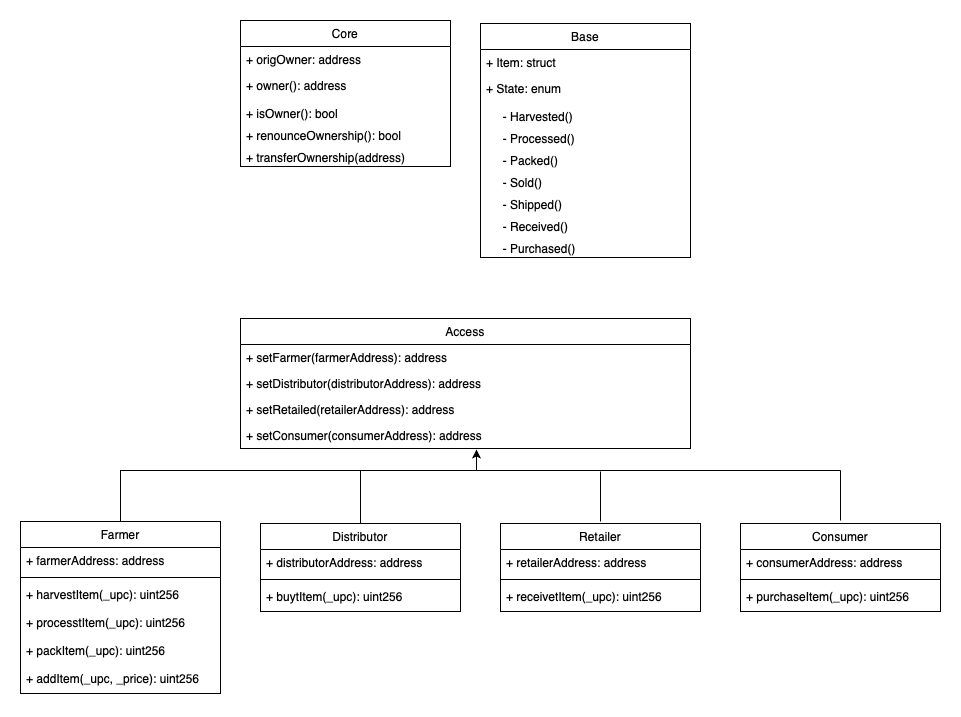

The diagram above was exported from draw.io. Its source (the exported page's mxGraphModel, read from the mxfile embedded in the PNG):
<mxGraphModel dx="1773" dy="585" grid="1" gridSize="10" guides="1" tooltips="1" connect="1" arrows="1" fold="1" page="1" pageScale="1" pageWidth="827" pageHeight="1169" math="0" shadow="0">
  <root>
    <mxCell id="0" />
    <mxCell id="1" parent="0" />
    <mxCell id="KBxDD11FNu-8U9r963yL-1" value="Core" style="swimlane;fontStyle=0;childLayout=stackLayout;horizontal=1;startSize=26;fillColor=none;horizontalStack=0;resizeParent=1;resizeParentMax=0;resizeLast=0;collapsible=1;marginBottom=0;" vertex="1" parent="1">
      <mxGeometry x="200" y="140" width="210" height="146" as="geometry">
        <mxRectangle x="140" y="140" width="60" height="26" as="alternateBounds" />
      </mxGeometry>
    </mxCell>
    <mxCell id="KBxDD11FNu-8U9r963yL-2" value="+ origOwner: address" style="text;strokeColor=none;fillColor=none;align=left;verticalAlign=top;spacingLeft=4;spacingRight=4;overflow=hidden;rotatable=0;points=[[0,0.5],[1,0.5]];portConstraint=eastwest;" vertex="1" parent="KBxDD11FNu-8U9r963yL-1">
      <mxGeometry y="26" width="210" height="26" as="geometry" />
    </mxCell>
    <mxCell id="KBxDD11FNu-8U9r963yL-3" value="+ owner(): address" style="text;strokeColor=none;fillColor=none;align=left;verticalAlign=top;spacingLeft=4;spacingRight=4;overflow=hidden;rotatable=0;points=[[0,0.5],[1,0.5]];portConstraint=eastwest;" vertex="1" parent="KBxDD11FNu-8U9r963yL-1">
      <mxGeometry y="52" width="210" height="28" as="geometry" />
    </mxCell>
    <mxCell id="KBxDD11FNu-8U9r963yL-4" value="+ isOwner(): bool&#10;" style="text;strokeColor=none;fillColor=none;align=left;verticalAlign=top;spacingLeft=4;spacingRight=4;overflow=hidden;rotatable=0;points=[[0,0.5],[1,0.5]];portConstraint=eastwest;" vertex="1" parent="KBxDD11FNu-8U9r963yL-1">
      <mxGeometry y="80" width="210" height="22" as="geometry" />
    </mxCell>
    <mxCell id="KBxDD11FNu-8U9r963yL-11" value="+ renounceOwnership(): bool&#10;" style="text;strokeColor=none;fillColor=none;align=left;verticalAlign=top;spacingLeft=4;spacingRight=4;overflow=hidden;rotatable=0;points=[[0,0.5],[1,0.5]];portConstraint=eastwest;" vertex="1" parent="KBxDD11FNu-8U9r963yL-1">
      <mxGeometry y="102" width="210" height="22" as="geometry" />
    </mxCell>
    <mxCell id="KBxDD11FNu-8U9r963yL-17" value="+ transferOwnership(address)" style="text;strokeColor=none;fillColor=none;align=left;verticalAlign=top;spacingLeft=4;spacingRight=4;overflow=hidden;rotatable=0;points=[[0,0.5],[1,0.5]];portConstraint=eastwest;" vertex="1" parent="KBxDD11FNu-8U9r963yL-1">
      <mxGeometry y="124" width="210" height="22" as="geometry" />
    </mxCell>
    <mxCell id="KBxDD11FNu-8U9r963yL-18" value="Base" style="swimlane;fontStyle=0;childLayout=stackLayout;horizontal=1;startSize=26;fillColor=none;horizontalStack=0;resizeParent=1;resizeParentMax=0;resizeLast=0;collapsible=1;marginBottom=0;" vertex="1" parent="1">
      <mxGeometry x="440" y="143" width="210" height="234" as="geometry">
        <mxRectangle x="140" y="140" width="60" height="26" as="alternateBounds" />
      </mxGeometry>
    </mxCell>
    <mxCell id="KBxDD11FNu-8U9r963yL-19" value="+ Item: struct" style="text;strokeColor=none;fillColor=none;align=left;verticalAlign=top;spacingLeft=4;spacingRight=4;overflow=hidden;rotatable=0;points=[[0,0.5],[1,0.5]];portConstraint=eastwest;" vertex="1" parent="KBxDD11FNu-8U9r963yL-18">
      <mxGeometry y="26" width="210" height="26" as="geometry" />
    </mxCell>
    <mxCell id="KBxDD11FNu-8U9r963yL-20" value="+ State: enum" style="text;strokeColor=none;fillColor=none;align=left;verticalAlign=top;spacingLeft=4;spacingRight=4;overflow=hidden;rotatable=0;points=[[0,0.5],[1,0.5]];portConstraint=eastwest;" vertex="1" parent="KBxDD11FNu-8U9r963yL-18">
      <mxGeometry y="52" width="210" height="28" as="geometry" />
    </mxCell>
    <mxCell id="KBxDD11FNu-8U9r963yL-22" value="     - Harvested()" style="text;strokeColor=none;fillColor=none;align=left;verticalAlign=top;spacingLeft=4;spacingRight=4;overflow=hidden;rotatable=0;points=[[0,0.5],[1,0.5]];portConstraint=eastwest;" vertex="1" parent="KBxDD11FNu-8U9r963yL-18">
      <mxGeometry y="80" width="210" height="22" as="geometry" />
    </mxCell>
    <mxCell id="KBxDD11FNu-8U9r963yL-24" value="     - Processed()" style="text;strokeColor=none;fillColor=none;align=left;verticalAlign=top;spacingLeft=4;spacingRight=4;overflow=hidden;rotatable=0;points=[[0,0.5],[1,0.5]];portConstraint=eastwest;" vertex="1" parent="KBxDD11FNu-8U9r963yL-18">
      <mxGeometry y="102" width="210" height="22" as="geometry" />
    </mxCell>
    <mxCell id="KBxDD11FNu-8U9r963yL-25" value="     - Packed()" style="text;strokeColor=none;fillColor=none;align=left;verticalAlign=top;spacingLeft=4;spacingRight=4;overflow=hidden;rotatable=0;points=[[0,0.5],[1,0.5]];portConstraint=eastwest;" vertex="1" parent="KBxDD11FNu-8U9r963yL-18">
      <mxGeometry y="124" width="210" height="22" as="geometry" />
    </mxCell>
    <mxCell id="KBxDD11FNu-8U9r963yL-26" value="     - Sold()" style="text;strokeColor=none;fillColor=none;align=left;verticalAlign=top;spacingLeft=4;spacingRight=4;overflow=hidden;rotatable=0;points=[[0,0.5],[1,0.5]];portConstraint=eastwest;" vertex="1" parent="KBxDD11FNu-8U9r963yL-18">
      <mxGeometry y="146" width="210" height="22" as="geometry" />
    </mxCell>
    <mxCell id="KBxDD11FNu-8U9r963yL-27" value="     - Shipped()" style="text;strokeColor=none;fillColor=none;align=left;verticalAlign=top;spacingLeft=4;spacingRight=4;overflow=hidden;rotatable=0;points=[[0,0.5],[1,0.5]];portConstraint=eastwest;" vertex="1" parent="KBxDD11FNu-8U9r963yL-18">
      <mxGeometry y="168" width="210" height="22" as="geometry" />
    </mxCell>
    <mxCell id="KBxDD11FNu-8U9r963yL-28" value="     - Received()" style="text;strokeColor=none;fillColor=none;align=left;verticalAlign=top;spacingLeft=4;spacingRight=4;overflow=hidden;rotatable=0;points=[[0,0.5],[1,0.5]];portConstraint=eastwest;" vertex="1" parent="KBxDD11FNu-8U9r963yL-18">
      <mxGeometry y="190" width="210" height="22" as="geometry" />
    </mxCell>
    <mxCell id="KBxDD11FNu-8U9r963yL-29" value="     - Purchased()" style="text;strokeColor=none;fillColor=none;align=left;verticalAlign=top;spacingLeft=4;spacingRight=4;overflow=hidden;rotatable=0;points=[[0,0.5],[1,0.5]];portConstraint=eastwest;" vertex="1" parent="KBxDD11FNu-8U9r963yL-18">
      <mxGeometry y="212" width="210" height="22" as="geometry" />
    </mxCell>
    <mxCell id="KBxDD11FNu-8U9r963yL-30" value="Access" style="swimlane;fontStyle=0;childLayout=stackLayout;horizontal=1;startSize=26;fillColor=none;horizontalStack=0;resizeParent=1;resizeParentMax=0;resizeLast=0;collapsible=1;marginBottom=0;" vertex="1" parent="1">
      <mxGeometry x="200" y="438" width="450" height="130" as="geometry">
        <mxRectangle x="140" y="140" width="60" height="26" as="alternateBounds" />
      </mxGeometry>
    </mxCell>
    <mxCell id="KBxDD11FNu-8U9r963yL-31" value="+ setFarmer(farmerAddress): address" style="text;strokeColor=none;fillColor=none;align=left;verticalAlign=top;spacingLeft=4;spacingRight=4;overflow=hidden;rotatable=0;points=[[0,0.5],[1,0.5]];portConstraint=eastwest;" vertex="1" parent="KBxDD11FNu-8U9r963yL-30">
      <mxGeometry y="26" width="450" height="26" as="geometry" />
    </mxCell>
    <mxCell id="KBxDD11FNu-8U9r963yL-37" value="+ setDistributor(distributorAddress): address" style="text;strokeColor=none;fillColor=none;align=left;verticalAlign=top;spacingLeft=4;spacingRight=4;overflow=hidden;rotatable=0;points=[[0,0.5],[1,0.5]];portConstraint=eastwest;" vertex="1" parent="KBxDD11FNu-8U9r963yL-30">
      <mxGeometry y="52" width="450" height="26" as="geometry" />
    </mxCell>
    <mxCell id="KBxDD11FNu-8U9r963yL-38" value="+ setRetailed(retailerAddress): address" style="text;strokeColor=none;fillColor=none;align=left;verticalAlign=top;spacingLeft=4;spacingRight=4;overflow=hidden;rotatable=0;points=[[0,0.5],[1,0.5]];portConstraint=eastwest;" vertex="1" parent="KBxDD11FNu-8U9r963yL-30">
      <mxGeometry y="78" width="450" height="26" as="geometry" />
    </mxCell>
    <mxCell id="KBxDD11FNu-8U9r963yL-39" value="+ setConsumer(consumerAddress): address" style="text;strokeColor=none;fillColor=none;align=left;verticalAlign=top;spacingLeft=4;spacingRight=4;overflow=hidden;rotatable=0;points=[[0,0.5],[1,0.5]];portConstraint=eastwest;" vertex="1" parent="KBxDD11FNu-8U9r963yL-30">
      <mxGeometry y="104" width="450" height="26" as="geometry" />
    </mxCell>
    <mxCell id="KBxDD11FNu-8U9r963yL-70" style="edgeStyle=orthogonalEdgeStyle;rounded=0;orthogonalLoop=1;jettySize=auto;html=1;exitX=0.5;exitY=0;exitDx=0;exitDy=0;entryX=0.524;entryY=1.051;entryDx=0;entryDy=0;entryPerimeter=0;" edge="1" parent="1" source="KBxDD11FNu-8U9r963yL-42" target="KBxDD11FNu-8U9r963yL-39">
      <mxGeometry relative="1" as="geometry">
        <Array as="points">
          <mxPoint x="80" y="590" />
          <mxPoint x="436" y="590" />
        </Array>
      </mxGeometry>
    </mxCell>
    <mxCell id="KBxDD11FNu-8U9r963yL-42" value="Farmer" style="swimlane;fontStyle=0;childLayout=stackLayout;horizontal=1;startSize=26;fillColor=none;horizontalStack=0;resizeParent=1;resizeParentMax=0;resizeLast=0;collapsible=1;marginBottom=0;" vertex="1" parent="1">
      <mxGeometry x="-20" y="641" width="200" height="172" as="geometry">
        <mxRectangle x="140" y="140" width="60" height="26" as="alternateBounds" />
      </mxGeometry>
    </mxCell>
    <mxCell id="KBxDD11FNu-8U9r963yL-43" value="+ farmerAddress: address" style="text;strokeColor=none;fillColor=none;align=left;verticalAlign=top;spacingLeft=4;spacingRight=4;overflow=hidden;rotatable=0;points=[[0,0.5],[1,0.5]];portConstraint=eastwest;perimeterSpacing=0;" vertex="1" parent="KBxDD11FNu-8U9r963yL-42">
      <mxGeometry y="26" width="200" height="26" as="geometry" />
    </mxCell>
    <mxCell id="KBxDD11FNu-8U9r963yL-48" value="" style="line;strokeWidth=1;fillColor=none;align=left;verticalAlign=middle;spacingTop=-1;spacingLeft=3;spacingRight=3;rotatable=0;labelPosition=right;points=[];portConstraint=eastwest;" vertex="1" parent="KBxDD11FNu-8U9r963yL-42">
      <mxGeometry y="52" width="200" height="8" as="geometry" />
    </mxCell>
    <mxCell id="KBxDD11FNu-8U9r963yL-44" value="+ harvestItem(_upc): uint256" style="text;strokeColor=none;fillColor=none;align=left;verticalAlign=top;spacingLeft=4;spacingRight=4;overflow=hidden;rotatable=0;points=[[0,0.5],[1,0.5]];portConstraint=eastwest;" vertex="1" parent="KBxDD11FNu-8U9r963yL-42">
      <mxGeometry y="60" width="200" height="28" as="geometry" />
    </mxCell>
    <mxCell id="KBxDD11FNu-8U9r963yL-49" value="+ processtItem(_upc): uint256" style="text;strokeColor=none;fillColor=none;align=left;verticalAlign=top;spacingLeft=4;spacingRight=4;overflow=hidden;rotatable=0;points=[[0,0.5],[1,0.5]];portConstraint=eastwest;" vertex="1" parent="KBxDD11FNu-8U9r963yL-42">
      <mxGeometry y="88" width="200" height="28" as="geometry" />
    </mxCell>
    <mxCell id="KBxDD11FNu-8U9r963yL-50" value="+ packItem(_upc): uint256" style="text;strokeColor=none;fillColor=none;align=left;verticalAlign=top;spacingLeft=4;spacingRight=4;overflow=hidden;rotatable=0;points=[[0,0.5],[1,0.5]];portConstraint=eastwest;" vertex="1" parent="KBxDD11FNu-8U9r963yL-42">
      <mxGeometry y="116" width="200" height="28" as="geometry" />
    </mxCell>
    <mxCell id="KBxDD11FNu-8U9r963yL-51" value="+ addItem(_upc, _price): uint256" style="text;strokeColor=none;fillColor=none;align=left;verticalAlign=top;spacingLeft=4;spacingRight=4;overflow=hidden;rotatable=0;points=[[0,0.5],[1,0.5]];portConstraint=eastwest;" vertex="1" parent="KBxDD11FNu-8U9r963yL-42">
      <mxGeometry y="144" width="200" height="28" as="geometry" />
    </mxCell>
    <mxCell id="KBxDD11FNu-8U9r963yL-52" value="Distributor" style="swimlane;fontStyle=0;childLayout=stackLayout;horizontal=1;startSize=26;fillColor=none;horizontalStack=0;resizeParent=1;resizeParentMax=0;resizeLast=0;collapsible=1;marginBottom=0;" vertex="1" parent="1">
      <mxGeometry x="220" y="643" width="200" height="88" as="geometry">
        <mxRectangle x="140" y="140" width="60" height="26" as="alternateBounds" />
      </mxGeometry>
    </mxCell>
    <mxCell id="KBxDD11FNu-8U9r963yL-53" value="+ distributorAddress: address" style="text;strokeColor=none;fillColor=none;align=left;verticalAlign=top;spacingLeft=4;spacingRight=4;overflow=hidden;rotatable=0;points=[[0,0.5],[1,0.5]];portConstraint=eastwest;perimeterSpacing=0;" vertex="1" parent="KBxDD11FNu-8U9r963yL-52">
      <mxGeometry y="26" width="200" height="26" as="geometry" />
    </mxCell>
    <mxCell id="KBxDD11FNu-8U9r963yL-54" value="" style="line;strokeWidth=1;fillColor=none;align=left;verticalAlign=middle;spacingTop=-1;spacingLeft=3;spacingRight=3;rotatable=0;labelPosition=right;points=[];portConstraint=eastwest;" vertex="1" parent="KBxDD11FNu-8U9r963yL-52">
      <mxGeometry y="52" width="200" height="8" as="geometry" />
    </mxCell>
    <mxCell id="KBxDD11FNu-8U9r963yL-55" value="+ buytItem(_upc): uint256" style="text;strokeColor=none;fillColor=none;align=left;verticalAlign=top;spacingLeft=4;spacingRight=4;overflow=hidden;rotatable=0;points=[[0,0.5],[1,0.5]];portConstraint=eastwest;" vertex="1" parent="KBxDD11FNu-8U9r963yL-52">
      <mxGeometry y="60" width="200" height="28" as="geometry" />
    </mxCell>
    <mxCell id="KBxDD11FNu-8U9r963yL-59" value="Retailer" style="swimlane;fontStyle=0;childLayout=stackLayout;horizontal=1;startSize=26;fillColor=none;horizontalStack=0;resizeParent=1;resizeParentMax=0;resizeLast=0;collapsible=1;marginBottom=0;" vertex="1" parent="1">
      <mxGeometry x="460" y="643" width="200" height="88" as="geometry">
        <mxRectangle x="140" y="140" width="60" height="26" as="alternateBounds" />
      </mxGeometry>
    </mxCell>
    <mxCell id="KBxDD11FNu-8U9r963yL-60" value="+ retailerAddress: address" style="text;strokeColor=none;fillColor=none;align=left;verticalAlign=top;spacingLeft=4;spacingRight=4;overflow=hidden;rotatable=0;points=[[0,0.5],[1,0.5]];portConstraint=eastwest;perimeterSpacing=0;" vertex="1" parent="KBxDD11FNu-8U9r963yL-59">
      <mxGeometry y="26" width="200" height="26" as="geometry" />
    </mxCell>
    <mxCell id="KBxDD11FNu-8U9r963yL-61" value="" style="line;strokeWidth=1;fillColor=none;align=left;verticalAlign=middle;spacingTop=-1;spacingLeft=3;spacingRight=3;rotatable=0;labelPosition=right;points=[];portConstraint=eastwest;" vertex="1" parent="KBxDD11FNu-8U9r963yL-59">
      <mxGeometry y="52" width="200" height="8" as="geometry" />
    </mxCell>
    <mxCell id="KBxDD11FNu-8U9r963yL-62" value="+ receivetItem(_upc): uint256" style="text;strokeColor=none;fillColor=none;align=left;verticalAlign=top;spacingLeft=4;spacingRight=4;overflow=hidden;rotatable=0;points=[[0,0.5],[1,0.5]];portConstraint=eastwest;" vertex="1" parent="KBxDD11FNu-8U9r963yL-59">
      <mxGeometry y="60" width="200" height="28" as="geometry" />
    </mxCell>
    <mxCell id="KBxDD11FNu-8U9r963yL-66" value="Consumer" style="swimlane;fontStyle=0;childLayout=stackLayout;horizontal=1;startSize=26;fillColor=none;horizontalStack=0;resizeParent=1;resizeParentMax=0;resizeLast=0;collapsible=1;marginBottom=0;" vertex="1" parent="1">
      <mxGeometry x="700" y="643" width="200" height="88" as="geometry">
        <mxRectangle x="140" y="140" width="60" height="26" as="alternateBounds" />
      </mxGeometry>
    </mxCell>
    <mxCell id="KBxDD11FNu-8U9r963yL-67" value="+ consumerAddress: address" style="text;strokeColor=none;fillColor=none;align=left;verticalAlign=top;spacingLeft=4;spacingRight=4;overflow=hidden;rotatable=0;points=[[0,0.5],[1,0.5]];portConstraint=eastwest;perimeterSpacing=0;" vertex="1" parent="KBxDD11FNu-8U9r963yL-66">
      <mxGeometry y="26" width="200" height="26" as="geometry" />
    </mxCell>
    <mxCell id="KBxDD11FNu-8U9r963yL-68" value="" style="line;strokeWidth=1;fillColor=none;align=left;verticalAlign=middle;spacingTop=-1;spacingLeft=3;spacingRight=3;rotatable=0;labelPosition=right;points=[];portConstraint=eastwest;" vertex="1" parent="KBxDD11FNu-8U9r963yL-66">
      <mxGeometry y="52" width="200" height="8" as="geometry" />
    </mxCell>
    <mxCell id="KBxDD11FNu-8U9r963yL-69" value="+ purchaseItem(_upc): uint256" style="text;strokeColor=none;fillColor=none;align=left;verticalAlign=top;spacingLeft=4;spacingRight=4;overflow=hidden;rotatable=0;points=[[0,0.5],[1,0.5]];portConstraint=eastwest;" vertex="1" parent="KBxDD11FNu-8U9r963yL-66">
      <mxGeometry y="60" width="200" height="28" as="geometry" />
    </mxCell>
    <mxCell id="KBxDD11FNu-8U9r963yL-72" value="" style="endArrow=none;html=1;exitX=0.5;exitY=0;exitDx=0;exitDy=0;" edge="1" parent="1" source="KBxDD11FNu-8U9r963yL-52">
      <mxGeometry width="50" height="50" relative="1" as="geometry">
        <mxPoint x="-20" y="890" as="sourcePoint" />
        <mxPoint x="320" y="590" as="targetPoint" />
      </mxGeometry>
    </mxCell>
    <mxCell id="KBxDD11FNu-8U9r963yL-75" value="" style="endArrow=none;html=1;" edge="1" parent="1">
      <mxGeometry width="50" height="50" relative="1" as="geometry">
        <mxPoint x="430" y="590" as="sourcePoint" />
        <mxPoint x="800" y="590" as="targetPoint" />
      </mxGeometry>
    </mxCell>
    <mxCell id="KBxDD11FNu-8U9r963yL-76" value="" style="endArrow=none;html=1;" edge="1" parent="1">
      <mxGeometry width="50" height="50" relative="1" as="geometry">
        <mxPoint x="800" y="640" as="sourcePoint" />
        <mxPoint x="800" y="590" as="targetPoint" />
      </mxGeometry>
    </mxCell>
    <mxCell id="KBxDD11FNu-8U9r963yL-77" value="" style="endArrow=none;html=1;" edge="1" parent="1">
      <mxGeometry width="50" height="50" relative="1" as="geometry">
        <mxPoint x="560" y="641" as="sourcePoint" />
        <mxPoint x="560" y="591" as="targetPoint" />
      </mxGeometry>
    </mxCell>
  </root>
</mxGraphModel>